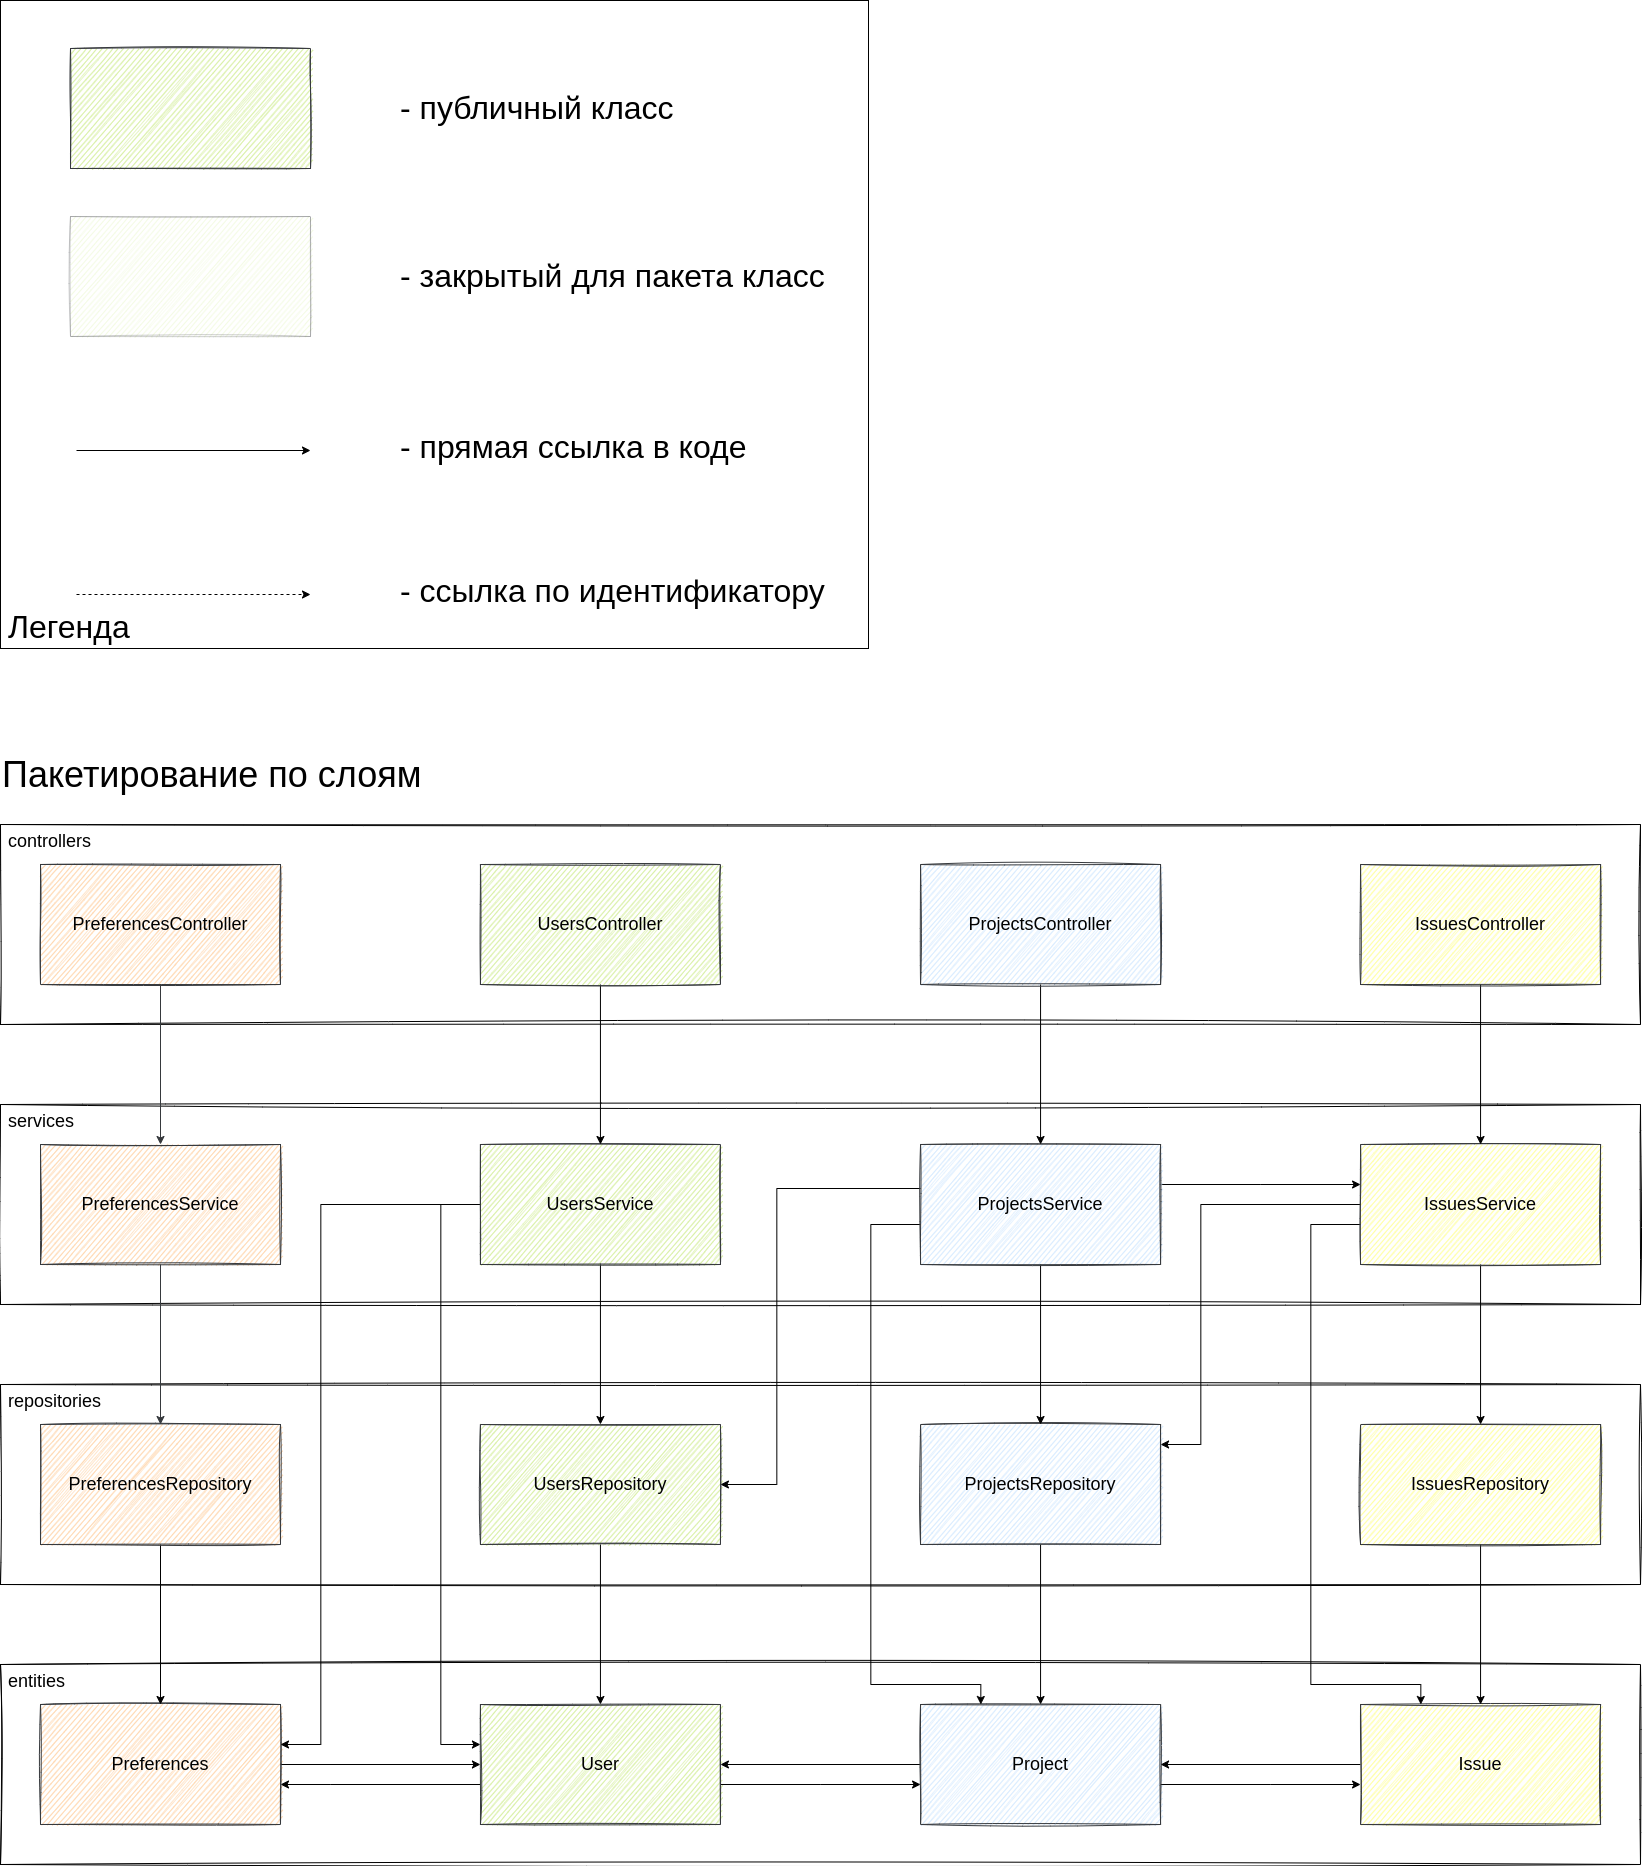

The diagram above was exported from draw.io. Its source (the exported page's mxGraphModel, read from the mxfile embedded in the PNG):
<mxGraphModel dx="20463" dy="10420" grid="1" gridSize="36" guides="1" tooltips="1" connect="1" arrows="1" fold="1" page="1" pageScale="1" pageWidth="850" pageHeight="1100" math="0" shadow="0">
  <root>
    <mxCell id="0" />
    <mxCell id="1" parent="0" />
    <mxCell id="2" value="repositories" style="rounded=0;whiteSpace=wrap;html=1;sketch=1;fontSize=18;fillColor=none;align=left;verticalAlign=top;spacingLeft=6;" vertex="1" parent="1">
      <mxGeometry x="-200" y="160" width="1640" height="200" as="geometry" />
    </mxCell>
    <mxCell id="3" value="services" style="rounded=0;whiteSpace=wrap;html=1;sketch=1;fontSize=18;fillColor=none;align=left;verticalAlign=top;spacingLeft=6;" vertex="1" parent="1">
      <mxGeometry x="-200" y="-120" width="1640" height="200" as="geometry" />
    </mxCell>
    <mxCell id="4" value="entities" style="rounded=0;whiteSpace=wrap;html=1;sketch=1;fontSize=18;fillColor=none;align=left;verticalAlign=top;spacingLeft=6;" vertex="1" parent="1">
      <mxGeometry x="-200" y="440" width="1640" height="200" as="geometry" />
    </mxCell>
    <mxCell id="5" value="controllers" style="rounded=0;whiteSpace=wrap;html=1;sketch=1;fontSize=18;fillColor=none;align=left;verticalAlign=top;spacingLeft=6;" vertex="1" parent="1">
      <mxGeometry x="-200" y="-400" width="1640" height="200" as="geometry" />
    </mxCell>
    <mxCell id="6" style="edgeStyle=orthogonalEdgeStyle;rounded=0;orthogonalLoop=1;jettySize=auto;html=1;fontSize=18;" edge="1" source="8" target="10" parent="1">
      <mxGeometry relative="1" as="geometry">
        <Array as="points">
          <mxPoint x="130" y="560" />
          <mxPoint x="130" y="560" />
        </Array>
      </mxGeometry>
    </mxCell>
    <mxCell id="7" style="edgeStyle=orthogonalEdgeStyle;rounded=0;orthogonalLoop=1;jettySize=auto;html=1;fontSize=18;" edge="1" source="8" target="21" parent="1">
      <mxGeometry relative="1" as="geometry">
        <Array as="points">
          <mxPoint x="620" y="560" />
          <mxPoint x="620" y="560" />
        </Array>
      </mxGeometry>
    </mxCell>
    <mxCell id="8" value="&lt;font style=&quot;font-size: 18px;&quot;&gt;User&lt;/font&gt;" style="rounded=0;whiteSpace=wrap;html=1;sketch=1;fillColor=#cdeb8b;strokeColor=#36393d;fontSize=18;" vertex="1" parent="1">
      <mxGeometry x="279.94" y="480" width="240" height="120" as="geometry" />
    </mxCell>
    <mxCell id="9" style="edgeStyle=orthogonalEdgeStyle;rounded=0;orthogonalLoop=1;jettySize=auto;html=1;fontSize=18;" edge="1" source="10" target="8" parent="1">
      <mxGeometry relative="1" as="geometry" />
    </mxCell>
    <mxCell id="10" value="&lt;font style=&quot;font-size: 18px;&quot;&gt;Preferences&lt;/font&gt;" style="rounded=0;whiteSpace=wrap;html=1;sketch=1;fillColor=#ffcc99;strokeColor=#36393d;fontSize=18;" vertex="1" parent="1">
      <mxGeometry x="-160" y="480" width="240" height="120" as="geometry" />
    </mxCell>
    <mxCell id="11" style="edgeStyle=orthogonalEdgeStyle;rounded=0;orthogonalLoop=1;jettySize=auto;html=1;fontSize=18;" edge="1" source="12" target="8" parent="1">
      <mxGeometry relative="1" as="geometry" />
    </mxCell>
    <mxCell id="12" value="&lt;font style=&quot;font-size: 18px;&quot;&gt;UsersRepository&lt;/font&gt;" style="rounded=0;whiteSpace=wrap;html=1;sketch=1;fillColor=#cdeb8b;strokeColor=#36393d;fontSize=18;" vertex="1" parent="1">
      <mxGeometry x="279.94" y="200" width="240" height="120" as="geometry" />
    </mxCell>
    <mxCell id="13" style="edgeStyle=orthogonalEdgeStyle;rounded=0;orthogonalLoop=1;jettySize=auto;html=1;fontSize=18;" edge="1" source="16" target="12" parent="1">
      <mxGeometry relative="1" as="geometry" />
    </mxCell>
    <mxCell id="14" style="edgeStyle=orthogonalEdgeStyle;rounded=0;orthogonalLoop=1;jettySize=auto;html=1;fontSize=18;" edge="1" source="16" target="8" parent="1">
      <mxGeometry relative="1" as="geometry">
        <Array as="points">
          <mxPoint x="240" y="-20" />
          <mxPoint x="240" y="520" />
        </Array>
      </mxGeometry>
    </mxCell>
    <mxCell id="15" style="edgeStyle=orthogonalEdgeStyle;rounded=0;orthogonalLoop=1;jettySize=auto;html=1;fontSize=18;" edge="1" source="16" target="10" parent="1">
      <mxGeometry relative="1" as="geometry">
        <Array as="points">
          <mxPoint x="120" y="-20" />
          <mxPoint x="120" y="520" />
        </Array>
      </mxGeometry>
    </mxCell>
    <mxCell id="16" value="&lt;font style=&quot;font-size: 18px;&quot;&gt;UsersService&lt;/font&gt;" style="rounded=0;whiteSpace=wrap;html=1;sketch=1;fillColor=#cdeb8b;strokeColor=#36393d;fontSize=18;" vertex="1" parent="1">
      <mxGeometry x="279.94" y="-80" width="240" height="120" as="geometry" />
    </mxCell>
    <mxCell id="17" style="edgeStyle=orthogonalEdgeStyle;rounded=0;orthogonalLoop=1;jettySize=auto;html=1;fontSize=18;" edge="1" source="18" target="16" parent="1">
      <mxGeometry relative="1" as="geometry" />
    </mxCell>
    <mxCell id="18" value="&lt;font style=&quot;font-size: 18px;&quot;&gt;UsersController&lt;/font&gt;" style="rounded=0;whiteSpace=wrap;html=1;sketch=1;fillColor=#cdeb8b;strokeColor=#36393d;fontSize=18;" vertex="1" parent="1">
      <mxGeometry x="279.94" y="-360" width="240" height="120" as="geometry" />
    </mxCell>
    <mxCell id="19" style="edgeStyle=orthogonalEdgeStyle;rounded=0;orthogonalLoop=1;jettySize=auto;html=1;fontSize=18;" edge="1" source="21" target="8" parent="1">
      <mxGeometry relative="1" as="geometry">
        <Array as="points">
          <mxPoint x="749.94" y="560" />
          <mxPoint x="749.94" y="560" />
        </Array>
      </mxGeometry>
    </mxCell>
    <mxCell id="20" style="edgeStyle=orthogonalEdgeStyle;rounded=0;orthogonalLoop=1;jettySize=auto;html=1;fontSize=18;" edge="1" source="21" target="32" parent="1">
      <mxGeometry relative="1" as="geometry">
        <Array as="points">
          <mxPoint x="1070" y="560" />
          <mxPoint x="1070" y="560" />
        </Array>
      </mxGeometry>
    </mxCell>
    <mxCell id="21" value="&lt;font style=&quot;font-size: 18px;&quot;&gt;Project&lt;/font&gt;" style="rounded=0;whiteSpace=wrap;html=1;sketch=1;fillColor=#cce5ff;strokeColor=#36393d;fontSize=18;" vertex="1" parent="1">
      <mxGeometry x="720.06" y="480" width="240" height="120" as="geometry" />
    </mxCell>
    <mxCell id="22" style="edgeStyle=orthogonalEdgeStyle;rounded=0;orthogonalLoop=1;jettySize=auto;html=1;fontSize=18;" edge="1" source="23" target="21" parent="1">
      <mxGeometry relative="1" as="geometry" />
    </mxCell>
    <mxCell id="23" value="&lt;font style=&quot;font-size: 18px;&quot;&gt;ProjectsRepository&lt;/font&gt;" style="rounded=0;whiteSpace=wrap;html=1;sketch=1;fillColor=#cce5ff;strokeColor=#36393d;fontSize=18;" vertex="1" parent="1">
      <mxGeometry x="720.06" y="200" width="240" height="120" as="geometry" />
    </mxCell>
    <mxCell id="24" style="edgeStyle=orthogonalEdgeStyle;rounded=0;orthogonalLoop=1;jettySize=auto;html=1;fontSize=18;" edge="1" source="28" target="23" parent="1">
      <mxGeometry relative="1" as="geometry" />
    </mxCell>
    <mxCell id="25" style="edgeStyle=orthogonalEdgeStyle;rounded=0;orthogonalLoop=1;jettySize=auto;html=1;fontSize=18;" edge="1" source="28" target="21" parent="1">
      <mxGeometry relative="1" as="geometry">
        <Array as="points">
          <mxPoint x="670" />
          <mxPoint x="670" y="460" />
          <mxPoint x="780" y="460" />
        </Array>
      </mxGeometry>
    </mxCell>
    <mxCell id="26" style="edgeStyle=orthogonalEdgeStyle;rounded=0;orthogonalLoop=1;jettySize=auto;html=1;fontSize=18;" edge="1" source="28" target="38" parent="1">
      <mxGeometry relative="1" as="geometry">
        <Array as="points">
          <mxPoint x="1060" y="-40" />
          <mxPoint x="1060" y="-40" />
        </Array>
      </mxGeometry>
    </mxCell>
    <mxCell id="27" style="edgeStyle=orthogonalEdgeStyle;rounded=0;orthogonalLoop=1;jettySize=auto;html=1;fontSize=36;" edge="1" source="28" target="12" parent="1">
      <mxGeometry relative="1" as="geometry">
        <Array as="points">
          <mxPoint x="576" y="-36" />
          <mxPoint x="576" y="260" />
        </Array>
      </mxGeometry>
    </mxCell>
    <mxCell id="28" value="&lt;font style=&quot;font-size: 18px;&quot;&gt;ProjectsService&lt;/font&gt;" style="rounded=0;whiteSpace=wrap;html=1;sketch=1;fillColor=#cce5ff;strokeColor=#36393d;fontSize=18;" vertex="1" parent="1">
      <mxGeometry x="720.06" y="-80" width="240" height="120" as="geometry" />
    </mxCell>
    <mxCell id="29" style="edgeStyle=orthogonalEdgeStyle;rounded=0;orthogonalLoop=1;jettySize=auto;html=1;fontSize=18;" edge="1" source="30" target="28" parent="1">
      <mxGeometry relative="1" as="geometry" />
    </mxCell>
    <mxCell id="30" value="&lt;font style=&quot;font-size: 18px;&quot;&gt;ProjectsController&lt;/font&gt;" style="rounded=0;whiteSpace=wrap;html=1;sketch=1;fillColor=#cce5ff;strokeColor=#36393d;fontSize=18;" vertex="1" parent="1">
      <mxGeometry x="720.06" y="-360" width="240" height="120" as="geometry" />
    </mxCell>
    <mxCell id="31" style="edgeStyle=orthogonalEdgeStyle;rounded=0;orthogonalLoop=1;jettySize=auto;html=1;fontSize=18;" edge="1" source="32" target="21" parent="1">
      <mxGeometry relative="1" as="geometry" />
    </mxCell>
    <mxCell id="32" value="&lt;font style=&quot;font-size: 18px;&quot;&gt;Issue&lt;/font&gt;" style="rounded=0;whiteSpace=wrap;html=1;sketch=1;fillColor=#ffff88;strokeColor=#36393d;fontSize=18;" vertex="1" parent="1">
      <mxGeometry x="1160.06" y="480" width="240" height="120" as="geometry" />
    </mxCell>
    <mxCell id="33" style="edgeStyle=orthogonalEdgeStyle;rounded=0;orthogonalLoop=1;jettySize=auto;html=1;fontSize=18;" edge="1" source="34" target="32" parent="1">
      <mxGeometry relative="1" as="geometry" />
    </mxCell>
    <mxCell id="34" value="&lt;font style=&quot;font-size: 18px;&quot;&gt;IssuesRepository&lt;/font&gt;" style="rounded=0;whiteSpace=wrap;html=1;sketch=1;fillColor=#ffff88;strokeColor=#36393d;fontSize=18;" vertex="1" parent="1">
      <mxGeometry x="1160.06" y="200" width="240" height="120" as="geometry" />
    </mxCell>
    <mxCell id="35" style="edgeStyle=orthogonalEdgeStyle;rounded=0;orthogonalLoop=1;jettySize=auto;html=1;fontSize=18;" edge="1" source="38" target="34" parent="1">
      <mxGeometry relative="1" as="geometry" />
    </mxCell>
    <mxCell id="36" style="edgeStyle=orthogonalEdgeStyle;rounded=0;orthogonalLoop=1;jettySize=auto;html=1;fontSize=18;" edge="1" source="38" target="32" parent="1">
      <mxGeometry relative="1" as="geometry">
        <Array as="points">
          <mxPoint x="1110" />
          <mxPoint x="1110" y="460" />
          <mxPoint x="1220" y="460" />
        </Array>
      </mxGeometry>
    </mxCell>
    <mxCell id="37" style="edgeStyle=orthogonalEdgeStyle;rounded=0;orthogonalLoop=1;jettySize=auto;html=1;fontSize=18;" edge="1" source="38" target="23" parent="1">
      <mxGeometry relative="1" as="geometry">
        <Array as="points">
          <mxPoint x="1000" y="-20" />
          <mxPoint x="1000" y="220" />
        </Array>
      </mxGeometry>
    </mxCell>
    <mxCell id="38" value="&lt;font style=&quot;font-size: 18px;&quot;&gt;IssuesService&lt;/font&gt;" style="rounded=0;whiteSpace=wrap;html=1;sketch=1;fillColor=#ffff88;strokeColor=#36393d;fontSize=18;" vertex="1" parent="1">
      <mxGeometry x="1160.06" y="-80" width="240" height="120" as="geometry" />
    </mxCell>
    <mxCell id="39" style="edgeStyle=orthogonalEdgeStyle;rounded=0;orthogonalLoop=1;jettySize=auto;html=1;fontSize=18;" edge="1" source="40" target="38" parent="1">
      <mxGeometry relative="1" as="geometry" />
    </mxCell>
    <mxCell id="40" value="&lt;font style=&quot;font-size: 18px;&quot;&gt;IssuesController&lt;/font&gt;" style="rounded=0;whiteSpace=wrap;html=1;sketch=1;fillColor=#ffff88;strokeColor=#36393d;fontSize=18;" vertex="1" parent="1">
      <mxGeometry x="1160.06" y="-360" width="240" height="120" as="geometry" />
    </mxCell>
    <mxCell id="41" style="edgeStyle=orthogonalEdgeStyle;rounded=0;orthogonalLoop=1;jettySize=auto;html=1;fontSize=18;" edge="1" source="42" target="10" parent="1">
      <mxGeometry relative="1" as="geometry" />
    </mxCell>
    <mxCell id="42" value="&lt;font style=&quot;font-size: 18px;&quot;&gt;PreferencesRepository&lt;/font&gt;" style="rounded=0;whiteSpace=wrap;html=1;sketch=1;fillColor=#ffcc99;strokeColor=#36393d;fontSize=18;" vertex="1" parent="1">
      <mxGeometry x="-160" y="200" width="240" height="120" as="geometry" />
    </mxCell>
    <mxCell id="43" style="edgeStyle=orthogonalEdgeStyle;rounded=0;orthogonalLoop=1;jettySize=auto;html=1;fontSize=18;fillColor=#ffcc99;strokeColor=#36393d;" edge="1" source="44" target="42" parent="1">
      <mxGeometry relative="1" as="geometry" />
    </mxCell>
    <mxCell id="44" value="&lt;font style=&quot;font-size: 18px;&quot;&gt;PreferencesService&lt;/font&gt;" style="rounded=0;whiteSpace=wrap;html=1;sketch=1;fillColor=#ffcc99;strokeColor=#36393d;fontSize=18;" vertex="1" parent="1">
      <mxGeometry x="-160" y="-80" width="240" height="120" as="geometry" />
    </mxCell>
    <mxCell id="45" style="edgeStyle=orthogonalEdgeStyle;rounded=0;orthogonalLoop=1;jettySize=auto;html=1;fontSize=18;fillColor=#ffcc99;strokeColor=#36393d;" edge="1" source="46" target="44" parent="1">
      <mxGeometry relative="1" as="geometry" />
    </mxCell>
    <mxCell id="46" value="&lt;font style=&quot;font-size: 18px;&quot;&gt;PreferencesController&lt;/font&gt;" style="rounded=0;whiteSpace=wrap;html=1;sketch=1;fillColor=#ffcc99;strokeColor=#36393d;fontSize=18;" vertex="1" parent="1">
      <mxGeometry x="-160" y="-360" width="240" height="120" as="geometry" />
    </mxCell>
    <mxCell id="47" style="edgeStyle=orthogonalEdgeStyle;rounded=0;orthogonalLoop=1;jettySize=auto;html=1;fontSize=18;startArrow=none;" edge="1" source="4" target="10" parent="1">
      <mxGeometry relative="1" as="geometry">
        <Array as="points">
          <mxPoint x="120" y="540" />
        </Array>
      </mxGeometry>
    </mxCell>
    <mxCell id="48" value="Пакетирование по слоям" style="text;html=1;strokeColor=none;fillColor=none;align=left;verticalAlign=middle;whiteSpace=wrap;rounded=0;fontSize=36;" vertex="1" parent="1">
      <mxGeometry x="-200" y="-468" width="576" height="36" as="geometry" />
    </mxCell>
    <mxCell id="49" value="Легенда" style="rounded=0;whiteSpace=wrap;html=1;fontSize=32;align=left;verticalAlign=bottom;spacingLeft=6;" vertex="1" parent="1">
      <mxGeometry x="-200" y="-1224" width="868" height="648" as="geometry" />
    </mxCell>
    <mxCell id="50" value="" style="rounded=0;whiteSpace=wrap;html=1;sketch=1;fillColor=#cdeb8b;strokeColor=#36393d;fontSize=18;opacity=25;" vertex="1" parent="1">
      <mxGeometry x="-130" y="-1008" width="240" height="120" as="geometry" />
    </mxCell>
    <mxCell id="51" value="" style="rounded=0;whiteSpace=wrap;html=1;sketch=1;fillColor=#cdeb8b;strokeColor=#36393d;fontSize=18;" vertex="1" parent="1">
      <mxGeometry x="-130" y="-1176" width="240" height="120" as="geometry" />
    </mxCell>
    <mxCell id="52" value="- публичный класс" style="text;html=1;strokeColor=none;fillColor=none;align=left;verticalAlign=middle;whiteSpace=wrap;rounded=0;fontSize=32;" vertex="1" parent="1">
      <mxGeometry x="198" y="-1131" width="387" height="30" as="geometry" />
    </mxCell>
    <mxCell id="53" value="- закрытый для пакета класс" style="text;html=1;strokeColor=none;fillColor=none;align=left;verticalAlign=middle;whiteSpace=wrap;rounded=0;fontSize=32;" vertex="1" parent="1">
      <mxGeometry x="198" y="-963" width="434" height="30" as="geometry" />
    </mxCell>
    <mxCell id="54" value="" style="endArrow=classic;html=1;rounded=0;fontSize=32;" edge="1" parent="1">
      <mxGeometry width="50" height="50" relative="1" as="geometry">
        <mxPoint x="-124" y="-774" as="sourcePoint" />
        <mxPoint x="110" y="-774" as="targetPoint" />
      </mxGeometry>
    </mxCell>
    <mxCell id="55" value="- прямая ссылка в коде" style="text;html=1;strokeColor=none;fillColor=none;align=left;verticalAlign=middle;whiteSpace=wrap;rounded=0;fontSize=32;" vertex="1" parent="1">
      <mxGeometry x="198" y="-792" width="434" height="30" as="geometry" />
    </mxCell>
    <mxCell id="56" value="" style="endArrow=classic;html=1;rounded=0;fontSize=32;dashed=1;" edge="1" parent="1">
      <mxGeometry width="50" height="50" relative="1" as="geometry">
        <mxPoint x="-124" y="-630" as="sourcePoint" />
        <mxPoint x="110" y="-630" as="targetPoint" />
      </mxGeometry>
    </mxCell>
    <mxCell id="57" value="- ссылка по идентификатору" style="text;html=1;strokeColor=none;fillColor=none;align=left;verticalAlign=middle;whiteSpace=wrap;rounded=0;fontSize=32;" vertex="1" parent="1">
      <mxGeometry x="198" y="-648" width="434" height="30" as="geometry" />
    </mxCell>
  </root>
</mxGraphModel>